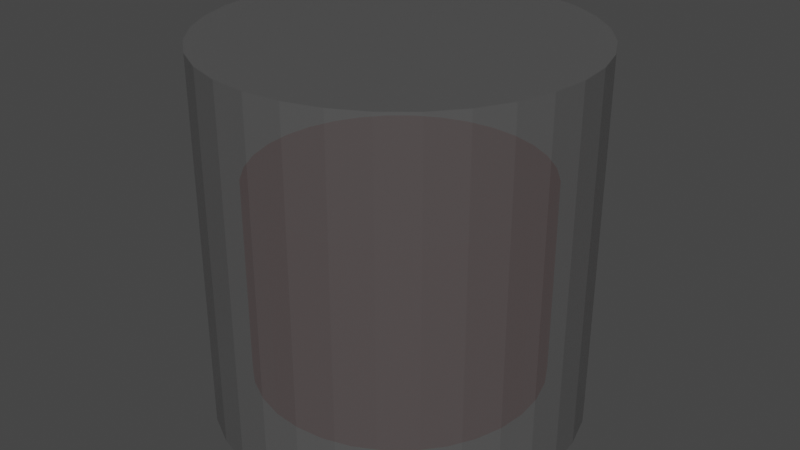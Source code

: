 # Source: Beaker2_N.blend  (saved by Blender 2.82.7; exported with 4.5.12 LTS)
import bpy
from mathutils import Matrix  # noqa: F401  (used for matrix-valued properties, if any)

bpy.ops.wm.read_factory_settings(use_empty=True)
scene = bpy.context.scene
scene.name = 'Scene'

# ---- collections
col_collection = bpy.data.collections.new('Collection'); scene.collection.children.link(col_collection)

# ---- materials (node trees are filled in below, after node groups)
mat_material_003 = bpy.data.materials.new('Material.003')
mat_material_003.surface_render_method = 'BLENDED'
mat_material_003.blend_method = 'BLEND'
mat_material_003.use_transparent_shadow = False
mat_material_003.preview_render_type = 'CUBE'
mat_material_004 = bpy.data.materials.new('Material.004')
mat_material_004.use_transparent_shadow = False
mat_material_004.preview_render_type = 'CUBE'
mat_material_005 = bpy.data.materials.new('Material.005')
mat_material_005.use_transparent_shadow = False

# ---- material node trees
mat_material_003.use_nodes = True; mat_material_003.node_tree.nodes.clear()
_N = mat_material_003.node_tree.nodes; _L = mat_material_003.node_tree.links
n0 = _N.new('ShaderNodeOutputMaterial'); n0.name = 'Material Output'; n0.location = (300, 300)
n1 = _N.new('ShaderNodeBsdfPrincipled'); n1.name = 'Principled BSDF'; n1.location = (10, 300)
n1.distribution = 'GGX'
n1.subsurface_method = 'BURLEY'
n1.inputs[0].default_value = (0.1376, 0.1376, 0.1376, 1.0)
n1.inputs[3].default_value = 1.45
n1.inputs[4].default_value = 0.5167
n1.inputs[27].default_value = (0.0, 0.0, 0.0, 1.0)
n1.inputs[28].default_value = 1.0
_L.new(n1.outputs[0], n0.inputs[0])
n0.is_active_output = True
mat_material_004.use_nodes = True; mat_material_004.node_tree.nodes.clear()
_N = mat_material_004.node_tree.nodes; _L = mat_material_004.node_tree.links
n0 = _N.new('ShaderNodeOutputMaterial'); n0.name = 'Material Output'; n0.location = (300, 300)
n1 = _N.new('ShaderNodeBsdfPrincipled'); n1.name = 'Principled BSDF'; n1.location = (10, 300)
n1.distribution = 'GGX'
n1.subsurface_method = 'BURLEY'
n1.inputs[0].default_value = (0.03894, 0.8, 0.0, 1.0)
n1.inputs[3].default_value = 1.45
n1.inputs[27].default_value = (0.0, 0.0, 0.0, 1.0)
n1.inputs[28].default_value = 1.0
_L.new(n1.outputs[0], n0.inputs[0])
n0.is_active_output = True
mat_material_005.use_nodes = True; mat_material_005.node_tree.nodes.clear()
_N = mat_material_005.node_tree.nodes; _L = mat_material_005.node_tree.links
n0 = _N.new('ShaderNodeOutputMaterial'); n0.name = 'Material Output'; n0.location = (300, 300)
n1 = _N.new('ShaderNodeBsdfPrincipled'); n1.name = 'Principled BSDF'; n1.location = (10, 300)
n1.distribution = 'GGX'
n1.subsurface_method = 'BURLEY'
n1.inputs[0].default_value = (0.8, 0.01345, 0.01142, 1.0)
n1.inputs[3].default_value = 1.45
n1.inputs[27].default_value = (0.0, 0.0, 0.0, 1.0)
n1.inputs[28].default_value = 1.0
_L.new(n1.outputs[0], n0.inputs[0])
n0.is_active_output = True

# ---- world
world_world = bpy.data.worlds.new('World'); scene.world = world_world
world_world.use_nodes = True; world_world.node_tree.nodes.clear()
_N = world_world.node_tree.nodes; _L = world_world.node_tree.links
n0 = _N.new('ShaderNodeOutputWorld'); n0.name = 'World Output'; n0.location = (300, 300)
n1 = _N.new('ShaderNodeBackground'); n1.name = 'Background'; n1.location = (10, 300)
n1.inputs[0].default_value = (0.05088, 0.05088, 0.05088, 1.0)
_L.new(n1.outputs[0], n0.inputs[0])
n0.is_active_output = True
world_world.color = (0.05088, 0.05088, 0.05088)
world_world.use_sun_shadow = False
world_world.sun_shadow_jitter_overblur = 0.0

# ---- meshes
me_cylinder = bpy.data.meshes.new('Cylinder')
me_cylinder.from_pydata([(0.0, 1.0, -1.0), (0.0, 1.0, 1.0), (0.1951, 0.9808, -1.0), (0.1951, 0.9808, 1.0), (0.3827, 0.9239, -1.0), (0.3827, 0.9239, 1.0), (0.5556, 0.8315, -1.0), (0.5556, 0.8315, 1.0), (0.7071, 0.7071, -1.0), (0.7071, 0.7071, 1.0), (0.8315, 0.5556, -1.0), (0.8315, 0.5556, 1.0), (0.9239, 0.3827, -1.0), (0.9239, 0.3827, 1.0), (0.9808, 0.1951, -1.0), (0.9808, 0.1951, 1.0), (1.0, 7.55e-08, -1.0), (1.0, 7.55e-08, 1.0), (0.9808, -0.1951, -1.0), (0.9808, -0.1951, 1.0), (0.9239, -0.3827, -1.0), (0.9239, -0.3827, 1.0), (0.8315, -0.5556, -1.0), (0.8315, -0.5556, 1.0), (0.7071, -0.7071, -1.0), (0.7071, -0.7071, 1.0), (0.5556, -0.8315, -1.0), (0.5556, -0.8315, 1.0), (0.3827, -0.9239, -1.0), (0.3827, -0.9239, 1.0), (0.1951, -0.9808, -1.0), (0.1951, -0.9808, 1.0), (-3.258e-07, -1.0, -1.0), (-3.258e-07, -1.0, 1.0), (-0.1951, -0.9808, -1.0), (-0.1951, -0.9808, 1.0), (-0.3827, -0.9239, -1.0), (-0.3827, -0.9239, 1.0), (-0.5556, -0.8315, -1.0), (-0.5556, -0.8315, 1.0), (-0.7071, -0.7071, -1.0), (-0.7071, -0.7071, 1.0), (-0.8315, -0.5556, -1.0), (-0.8315, -0.5556, 1.0), (-0.9239, -0.3827, -1.0), (-0.9239, -0.3827, 1.0), (-0.9808, -0.1951, -1.0), (-0.9808, -0.1951, 1.0), (-1.0, 9.656e-07, -1.0), (-1.0, 9.656e-07, 1.0), (-0.9808, 0.1951, -1.0), (-0.9808, 0.1951, 1.0), (-0.9239, 0.3827, -1.0), (-0.9239, 0.3827, 1.0), (-0.8315, 0.5556, -1.0), (-0.8315, 0.5556, 1.0), (-0.7071, 0.7071, -1.0), (-0.7071, 0.7071, 1.0), (-0.5556, 0.8315, -1.0), (-0.5556, 0.8315, 1.0), (-0.3827, 0.9239, -1.0), (-0.3827, 0.9239, 1.0), (-0.1951, 0.9808, -1.0), (-0.1951, 0.9808, 1.0)], [], [(0, 1, 3, 2), (2, 3, 5, 4), (4, 5, 7, 6), (6, 7, 9, 8), (8, 9, 11, 10), (10, 11, 13, 12), (12, 13, 15, 14), (14, 15, 17, 16), (16, 17, 19, 18), (18, 19, 21, 20), (20, 21, 23, 22), (22, 23, 25, 24), (24, 25, 27, 26), (26, 27, 29, 28), (28, 29, 31, 30), (30, 31, 33, 32), (32, 33, 35, 34), (34, 35, 37, 36), (36, 37, 39, 38), (38, 39, 41, 40), (40, 41, 43, 42), (42, 43, 45, 44), (44, 45, 47, 46), (46, 47, 49, 48), (48, 49, 51, 50), (50, 51, 53, 52), (52, 53, 55, 54), (54, 55, 57, 56), (56, 57, 59, 58), (58, 59, 61, 60), (3, 1, 63, 61, 59, 57, 55, 53, 51, 49, 47, 45, 43, 41, 39, 37, 35, 33, 31, 29, 27, 25, 23, 21, 19, 17, 15, 13, 11, 9, 7, 5), (60, 61, 63, 62), (62, 63, 1, 0), (0, 2, 4, 6, 8, 10, 12, 14, 16, 18, 20, 22, 24, 26, 28, 30, 32, 34, 36, 38, 40, 42, 44, 46, 48, 50, 52, 54, 56, 58, 60, 62)])
_uv = me_cylinder.uv_layers.new(name='UVMap')
_uv.uv.foreach_set('vector', [1.0, 0.5, 1.0, 1.0, 0.9688, 1.0, 0.9688, 0.5, 0.9688, 0.5, 0.9688, 1.0, 0.9375, 1.0, 0.9375, 0.5, 0.9375, 0.5, 0.9375, 1.0, 0.9062, 1.0, 0.9062, 0.5, 0.9062, 0.5, 0.9062, 1.0, 0.875, 1.0, 0.875, 0.5, 0.875, 0.5, 0.875, 1.0, 0.8438, 1.0, 0.8438, 0.5, 0.8438, 0.5, 0.8438, 1.0, 0.8125, 1.0, 0.8125, 0.5, 0.8125, 0.5, 0.8125, 1.0, 0.7812, 1.0, 0.7812, 0.5, 0.7812, 0.5, 0.7812, 1.0, 0.75, 1.0, 0.75, 0.5, 0.75, 0.5, 0.75, 1.0, 0.7188, 1.0, 0.7188, 0.5, 0.7188, 0.5, 0.7188, 1.0, 0.6875, 1.0, 0.6875, 0.5, 0.6875, 0.5, 0.6875, 1.0, 0.6562, 1.0, 0.6562, 0.5, 0.6562, 0.5, 0.6562, 1.0, 0.625, 1.0, 0.625, 0.5, 0.625, 0.5, 0.625, 1.0, 0.5938, 1.0, 0.5938, 0.5, 0.5938, 0.5, 0.5938, 1.0, 0.5625, 1.0, 0.5625, 0.5, 0.5625, 0.5, 0.5625, 1.0, 0.5312, 1.0, 0.5312, 0.5, 0.5312, 0.5, 0.5312, 1.0, 0.5, 1.0, 0.5, 0.5, 0.5, 0.5, 0.5, 1.0, 0.4688, 1.0, 0.4688, 0.5, 0.4688, 0.5, 0.4688, 1.0, 0.4375, 1.0, 0.4375, 0.5, 0.4375, 0.5, 0.4375, 1.0, 0.4062, 1.0, 0.4062, 0.5, 0.4062, 0.5, 0.4062, 1.0, 0.375, 1.0, 0.375, 0.5, 0.375, 0.5, 0.375, 1.0, 0.3438, 1.0, 0.3438, 0.5, 0.3438, 0.5, 0.3438, 1.0, 0.3125, 1.0, 0.3125, 0.5, 0.3125, 0.5, 0.3125, 1.0, 0.2812, 1.0, 0.2812, 0.5, 0.2812, 0.5, 0.2812, 1.0, 0.25, 1.0, 0.25, 0.5, 0.25, 0.5, 0.25, 1.0, 0.2188, 1.0, 0.2188, 0.5, 0.2188, 0.5, 0.2188, 1.0, 0.1875, 1.0, 0.1875, 0.5, 0.1875, 0.5, 0.1875, 1.0, 0.1562, 1.0, 0.1562, 0.5, 0.1562, 0.5, 0.1562, 1.0, 0.125, 1.0, 0.125, 0.5, 0.125, 0.5, 0.125, 1.0, 0.09375, 1.0, 0.09375, 0.5, 0.09375, 0.5, 0.09375, 1.0, 0.0625, 1.0, 0.0625, 0.5, 0.2968, 0.4854, 0.25, 0.49, 0.2032, 0.4854, 0.1582, 0.4717, 0.1167, 0.4496, 0.08029, 0.4197, 0.05045, 0.3833, 0.02827, 0.3418, 0.01461, 0.2968, 0.01, 0.25, 0.01461, 0.2032, 0.02827, 0.1582, 0.05045, 0.1167, 0.08029, 0.08029, 0.1167, 0.05045, 0.1582, 0.02827, 0.2032, 0.01461, 0.25, 0.01, 0.2968, 0.01461, 0.3418, 0.02827, 0.3833, 0.05045, 0.4197, 0.08029, 0.4496, 0.1167, 0.4717, 0.1582, 0.4854, 0.2032, 0.49, 0.25, 0.4854, 0.2968, 0.4717, 0.3418, 0.4496, 0.3833, 0.4197, 0.4197, 0.3833, 0.4496, 0.3418, 0.4717, 0.0625, 0.5, 0.0625, 1.0, 0.03125, 1.0, 0.03125, 0.5, 0.03125, 0.5, 0.03125, 1.0, 0.0, 1.0, 0.0, 0.5, 0.75, 0.49, 0.7968, 0.4854, 0.8418, 0.4717, 0.8833, 0.4496, 0.9197, 0.4197, 0.9496, 0.3833, 0.9717, 0.3418, 0.9854, 0.2968, 0.99, 0.25, 0.9854, 0.2032, 0.9717, 0.1582, 0.9496, 0.1167, 0.9197, 0.08029, 0.8833, 0.05045, 0.8418, 0.02827, 0.7968, 0.01461, 0.75, 0.01, 0.7032, 0.01461, 0.6582, 0.02827, 0.6167, 0.05045, 0.5803, 0.08029, 0.5504, 0.1167, 0.5283, 0.1582, 0.5146, 0.2032, 0.51, 0.25, 0.5146, 0.2968, 0.5283, 0.3418, 0.5504, 0.3833, 0.5803, 0.4197, 0.6167, 0.4496, 0.6582, 0.4717, 0.7032, 0.4854])
me_cylinder.materials.append(mat_material_003)
me_cylinder.materials.append(mat_material_004)
me_cylinder.use_remesh_fix_poles = True
me_cylinder.use_remesh_preserve_attributes = False
me_cylinder.use_mirror_vertex_groups = False
me_cylinder.update()
me_cylinder_001 = bpy.data.meshes.new('Cylinder.001')
me_cylinder_001.from_pydata([(0.0, 1.0, -1.0), (0.0, 1.0, 1.0), (0.1951, 0.9808, -1.0), (0.1951, 0.9808, 1.0), (0.3827, 0.9239, -1.0), (0.3827, 0.9239, 1.0), (0.5556, 0.8315, -1.0), (0.5556, 0.8315, 1.0), (0.7071, 0.7071, -1.0), (0.7071, 0.7071, 1.0), (0.8315, 0.5556, -1.0), (0.8315, 0.5556, 1.0), (0.9239, 0.3827, -1.0), (0.9239, 0.3827, 1.0), (0.9808, 0.1951, -1.0), (0.9808, 0.1951, 1.0), (1.0, 7.55e-08, -1.0), (1.0, 7.55e-08, 1.0), (0.9808, -0.1951, -1.0), (0.9808, -0.1951, 1.0), (0.9239, -0.3827, -1.0), (0.9239, -0.3827, 1.0), (0.8315, -0.5556, -1.0), (0.8315, -0.5556, 1.0), (0.7071, -0.7071, -1.0), (0.7071, -0.7071, 1.0), (0.5556, -0.8315, -1.0), (0.5556, -0.8315, 1.0), (0.3827, -0.9239, -1.0), (0.3827, -0.9239, 1.0), (0.1951, -0.9808, -1.0), (0.1951, -0.9808, 1.0), (-3.258e-07, -1.0, -1.0), (-3.258e-07, -1.0, 1.0), (-0.1951, -0.9808, -1.0), (-0.1951, -0.9808, 1.0), (-0.3827, -0.9239, -1.0), (-0.3827, -0.9239, 1.0), (-0.5556, -0.8315, -1.0), (-0.5556, -0.8315, 1.0), (-0.7071, -0.7071, -1.0), (-0.7071, -0.7071, 1.0), (-0.8315, -0.5556, -1.0), (-0.8315, -0.5556, 1.0), (-0.9239, -0.3827, -1.0), (-0.9239, -0.3827, 1.0), (-0.9808, -0.1951, -1.0), (-0.9808, -0.1951, 1.0), (-1.0, 9.656e-07, -1.0), (-1.0, 9.656e-07, 1.0), (-0.9808, 0.1951, -1.0), (-0.9808, 0.1951, 1.0), (-0.9239, 0.3827, -1.0), (-0.9239, 0.3827, 1.0), (-0.8315, 0.5556, -1.0), (-0.8315, 0.5556, 1.0), (-0.7071, 0.7071, -1.0), (-0.7071, 0.7071, 1.0), (-0.5556, 0.8315, -1.0), (-0.5556, 0.8315, 1.0), (-0.3827, 0.9239, -1.0), (-0.3827, 0.9239, 1.0), (-0.1951, 0.9808, -1.0), (-0.1951, 0.9808, 1.0)], [], [(0, 1, 3, 2), (2, 3, 5, 4), (4, 5, 7, 6), (6, 7, 9, 8), (8, 9, 11, 10), (10, 11, 13, 12), (12, 13, 15, 14), (14, 15, 17, 16), (16, 17, 19, 18), (18, 19, 21, 20), (20, 21, 23, 22), (22, 23, 25, 24), (24, 25, 27, 26), (26, 27, 29, 28), (28, 29, 31, 30), (30, 31, 33, 32), (32, 33, 35, 34), (34, 35, 37, 36), (36, 37, 39, 38), (38, 39, 41, 40), (40, 41, 43, 42), (42, 43, 45, 44), (44, 45, 47, 46), (46, 47, 49, 48), (48, 49, 51, 50), (50, 51, 53, 52), (52, 53, 55, 54), (54, 55, 57, 56), (56, 57, 59, 58), (58, 59, 61, 60), (3, 1, 63, 61, 59, 57, 55, 53, 51, 49, 47, 45, 43, 41, 39, 37, 35, 33, 31, 29, 27, 25, 23, 21, 19, 17, 15, 13, 11, 9, 7, 5), (60, 61, 63, 62), (62, 63, 1, 0), (0, 2, 4, 6, 8, 10, 12, 14, 16, 18, 20, 22, 24, 26, 28, 30, 32, 34, 36, 38, 40, 42, 44, 46, 48, 50, 52, 54, 56, 58, 60, 62)])
_uv = me_cylinder_001.uv_layers.new(name='UVMap')
_uv.uv.foreach_set('vector', [1.0, 0.5, 1.0, 1.0, 0.9688, 1.0, 0.9688, 0.5, 0.9688, 0.5, 0.9688, 1.0, 0.9375, 1.0, 0.9375, 0.5, 0.9375, 0.5, 0.9375, 1.0, 0.9062, 1.0, 0.9062, 0.5, 0.9062, 0.5, 0.9062, 1.0, 0.875, 1.0, 0.875, 0.5, 0.875, 0.5, 0.875, 1.0, 0.8438, 1.0, 0.8438, 0.5, 0.8438, 0.5, 0.8438, 1.0, 0.8125, 1.0, 0.8125, 0.5, 0.8125, 0.5, 0.8125, 1.0, 0.7812, 1.0, 0.7812, 0.5, 0.7812, 0.5, 0.7812, 1.0, 0.75, 1.0, 0.75, 0.5, 0.75, 0.5, 0.75, 1.0, 0.7188, 1.0, 0.7188, 0.5, 0.7188, 0.5, 0.7188, 1.0, 0.6875, 1.0, 0.6875, 0.5, 0.6875, 0.5, 0.6875, 1.0, 0.6562, 1.0, 0.6562, 0.5, 0.6562, 0.5, 0.6562, 1.0, 0.625, 1.0, 0.625, 0.5, 0.625, 0.5, 0.625, 1.0, 0.5938, 1.0, 0.5938, 0.5, 0.5938, 0.5, 0.5938, 1.0, 0.5625, 1.0, 0.5625, 0.5, 0.5625, 0.5, 0.5625, 1.0, 0.5312, 1.0, 0.5312, 0.5, 0.5312, 0.5, 0.5312, 1.0, 0.5, 1.0, 0.5, 0.5, 0.5, 0.5, 0.5, 1.0, 0.4688, 1.0, 0.4688, 0.5, 0.4688, 0.5, 0.4688, 1.0, 0.4375, 1.0, 0.4375, 0.5, 0.4375, 0.5, 0.4375, 1.0, 0.4062, 1.0, 0.4062, 0.5, 0.4062, 0.5, 0.4062, 1.0, 0.375, 1.0, 0.375, 0.5, 0.375, 0.5, 0.375, 1.0, 0.3438, 1.0, 0.3438, 0.5, 0.3438, 0.5, 0.3438, 1.0, 0.3125, 1.0, 0.3125, 0.5, 0.3125, 0.5, 0.3125, 1.0, 0.2812, 1.0, 0.2812, 0.5, 0.2812, 0.5, 0.2812, 1.0, 0.25, 1.0, 0.25, 0.5, 0.25, 0.5, 0.25, 1.0, 0.2188, 1.0, 0.2188, 0.5, 0.2188, 0.5, 0.2188, 1.0, 0.1875, 1.0, 0.1875, 0.5, 0.1875, 0.5, 0.1875, 1.0, 0.1562, 1.0, 0.1562, 0.5, 0.1562, 0.5, 0.1562, 1.0, 0.125, 1.0, 0.125, 0.5, 0.125, 0.5, 0.125, 1.0, 0.09375, 1.0, 0.09375, 0.5, 0.09375, 0.5, 0.09375, 1.0, 0.0625, 1.0, 0.0625, 0.5, 0.2968, 0.4854, 0.25, 0.49, 0.2032, 0.4854, 0.1582, 0.4717, 0.1167, 0.4496, 0.08029, 0.4197, 0.05045, 0.3833, 0.02827, 0.3418, 0.01461, 0.2968, 0.01, 0.25, 0.01461, 0.2032, 0.02827, 0.1582, 0.05045, 0.1167, 0.08029, 0.08029, 0.1167, 0.05045, 0.1582, 0.02827, 0.2032, 0.01461, 0.25, 0.01, 0.2968, 0.01461, 0.3418, 0.02827, 0.3833, 0.05045, 0.4197, 0.08029, 0.4496, 0.1167, 0.4717, 0.1582, 0.4854, 0.2032, 0.49, 0.25, 0.4854, 0.2968, 0.4717, 0.3418, 0.4496, 0.3833, 0.4197, 0.4197, 0.3833, 0.4496, 0.3418, 0.4717, 0.0625, 0.5, 0.0625, 1.0, 0.03125, 1.0, 0.03125, 0.5, 0.03125, 0.5, 0.03125, 1.0, 0.0, 1.0, 0.0, 0.5, 0.75, 0.49, 0.7968, 0.4854, 0.8418, 0.4717, 0.8833, 0.4496, 0.9197, 0.4197, 0.9496, 0.3833, 0.9717, 0.3418, 0.9854, 0.2968, 0.99, 0.25, 0.9854, 0.2032, 0.9717, 0.1582, 0.9496, 0.1167, 0.9197, 0.08029, 0.8833, 0.05045, 0.8418, 0.02827, 0.7968, 0.01461, 0.75, 0.01, 0.7032, 0.01461, 0.6582, 0.02827, 0.6167, 0.05045, 0.5803, 0.08029, 0.5504, 0.1167, 0.5283, 0.1582, 0.5146, 0.2032, 0.51, 0.25, 0.5146, 0.2968, 0.5283, 0.3418, 0.5504, 0.3833, 0.5803, 0.4197, 0.6167, 0.4496, 0.6582, 0.4717, 0.7032, 0.4854])
me_cylinder_001.materials.append(mat_material_005)
me_cylinder_001.use_remesh_fix_poles = True
me_cylinder_001.use_remesh_preserve_attributes = False
me_cylinder_001.use_mirror_vertex_groups = False
me_cylinder_001.update()

# ---- objects
ob_cylinder = bpy.data.objects.new('Cylinder', me_cylinder)
ob_cylinder_001 = bpy.data.objects.new('Cylinder.001', me_cylinder_001)

# ---- transforms, parenting, visibility, modifiers, constraints
ob_cylinder.location = (0.0, 0.0, 0.0)
ob_cylinder.lineart.crease_threshold = 0.0
ob_cylinder_001.location = (0.0, 0.0, -0.2604)
ob_cylinder_001.scale = (0.789, 0.789, 0.5438)
ob_cylinder_001.lineart.crease_threshold = 0.0

# ---- collection membership
col_collection.objects.link(ob_cylinder)
col_collection.objects.link(ob_cylinder_001)

# ---- scene / render settings (as saved in the file)
scene.frame_start = 1; scene.frame_end = 250; scene.frame_set(1)
scene.render.engine = 'BLENDER_EEVEE_NEXT'
scene.cycles.use_denoising = False
scene.cycles.samples = 128
scene.cycles.sampling_pattern = 'TABULATED_SOBOL'
scene.cycles.use_adaptive_sampling = False
scene.cycles.use_light_tree = False
scene.view_settings.view_transform = 'Filmic'
bpy.context.view_layer.update()

# ---- added for rendering (the .blend has no active camera and no usable light): camera, sun
cam_auto = bpy.data.cameras.new('AutoCamera')
cam_auto.lens = 50.0
cam_auto.sensor_width = 36.0
cam_auto.clip_end = 1000.0
ob_auto_camera = bpy.data.objects.new('AutoCamera', cam_auto)
scene.collection.objects.link(ob_auto_camera)
ob_auto_camera.location = (3.20507, -3.84609, 2.56406)
ob_auto_camera.rotation_euler = (1.09748, -7.21219e-08, 0.694738)
scene.camera = ob_auto_camera
light_auto_sun = bpy.data.lights.new('AutoSun', 'SUN')
light_auto_sun.energy = 3.0
light_auto_sun.angle = 0.0523599
ob_auto_sun = bpy.data.objects.new('AutoSun', light_auto_sun)
scene.collection.objects.link(ob_auto_sun)
ob_auto_sun.rotation_euler = (0.872665, 0.174533, 0.523599)
bpy.context.view_layer.update()
